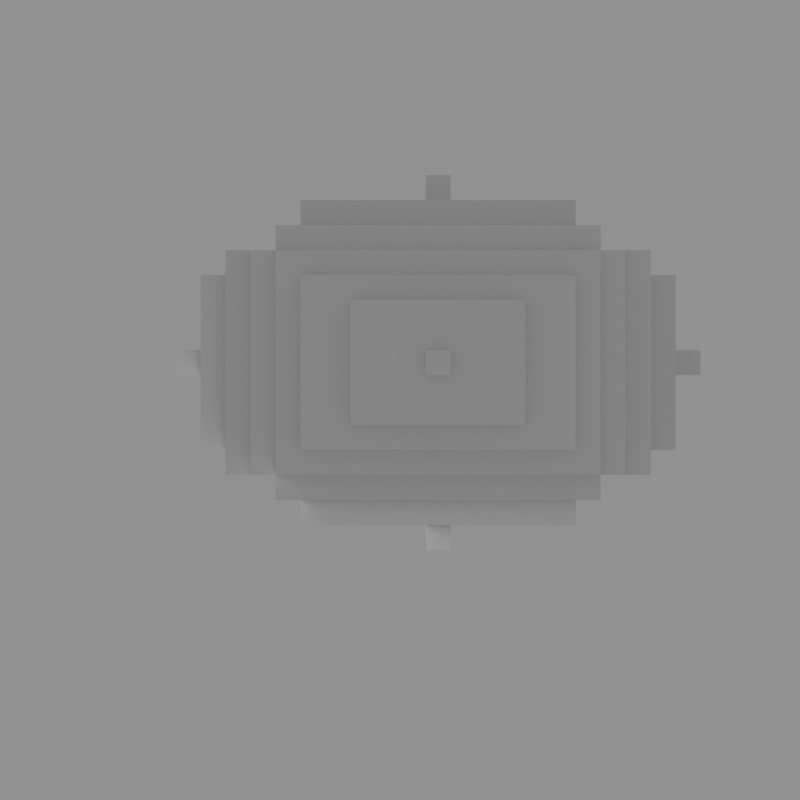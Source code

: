 # Source: asset.blend  (saved by Blender 4.0.36; exported with 4.5.12 LTS)
import bpy
from mathutils import Matrix  # noqa: F401  (used for matrix-valued properties, if any)

bpy.ops.wm.read_factory_settings(use_empty=True)
scene = bpy.context.scene
scene.name = 'Scene'

# ---- cameras
cam_camera = bpy.data.cameras.new('Camera')
cam_camera.type = 'ORTHO'
cam_camera.ortho_scale = 2.0

# ---- meshes
me_reconstruction = bpy.data.meshes.new('Reconstruction')
me_reconstruction.from_pydata([(-0.75, 0.0625, -0.0625), (-0.75, 0.0625, 0.0), (-0.75, 0.125, 0.0), (-0.75, 0.125, -0.0625), (-0.6875, 0.0625, -0.0625), (-0.6875, 0.0625, 0.0), (-0.6875, 0.125, 0.0), (-0.6875, 0.125, -0.0625), (-0.6875, -0.125, -0.375), (-0.625, -0.125, -0.375), (-0.625, -0.125, -0.25), (-0.6875, -0.125, 0.1875), (-0.6875, -0.125, 0.3125), (-0.625, -0.125, 0.3125), (-0.6875, 0.0625, 0.125), (-0.6875, 0.1875, 0.0), (-0.6875, 0.3125, -0.375), (-0.625, 0.3125, -0.3125), (-0.625, 0.3125, -0.375), (-0.6875, 0.3125, -0.125), (-0.6875, 0.3125, 0.3125), (-0.625, 0.3125, 0.3125), (-0.625, -0.1875, -0.5), (-0.5625, -0.1875, -0.5), (-0.625, -0.1875, -0.25), (-0.625, -0.1875, 0.4375), (-0.5625, -0.1875, 0.4375), (-0.625, 0.375, -0.5), (-0.5625, 0.375, -0.5), (-0.625, 0.375, -0.3125), (-0.625, 0.375, 0.4375), (-0.5625, 0.375, 0.4375), (-0.5625, -0.1875, -0.5625), (-0.5, -0.1875, -0.5625), (-0.5625, -0.1875, 0.5), (-0.5, -0.1875, 0.5), (-0.5625, 0.375, -0.5625), (-0.5, 0.375, -0.5625), (-0.5625, 0.375, 0.5), (-0.5, 0.375, 0.5), (-0.5, -0.25, -0.5625), (-0.4375, -0.25, -0.4375), (-0.5, -0.25, -0.0625), (-0.4375, -0.25, -0.0625), (-0.4375, -0.25, 0.375), (-0.5, -0.25, 0.5), (-0.5, -0.1875, -0.625), (-0.4375, -0.125, -0.625), (-0.5, -0.1875, 0.5625), (-0.4375, -0.125, 0.5625), (-0.4375, 0.3125, -0.625), (-0.4375, 0.3125, 0.5625), (-0.5, 0.375, -0.625), (-0.5, 0.375, 0.5625), (-0.5, 0.4375, -0.5625), (-0.4375, 0.4375, -0.4375), (-0.4375, 0.4375, 0.375), (-0.5, 0.4375, 0.5), (-0.4375, -0.3125, -0.4375), (-0.4375, -0.3125, 0.125), (-0.4375, -0.3125, 0.375), (-0.375, -0.1875, -0.625), (-0.375, -0.125, -0.625), (-0.4375, -0.125, -0.6875), (-0.4375, -0.125, 0.625), (-0.4375, 0.3125, -0.6875), (-0.4375, 0.3125, 0.625), (-0.4375, 0.5, -0.4375), (-0.4375, 0.5, 0.375), (-0.3125, -0.0625, -0.6875), (-0.3125, -0.0625, 0.625), (-0.3125, 0.25, -0.6875), (-0.3125, 0.25, 0.625), (-0.3125, 0.5, -0.4375), (-0.3125, -0.0625, -0.75), (-0.3125, -0.0625, 0.6875), (-0.3125, 0.25, -0.75), (-0.3125, 0.25, 0.6875), (-0.25, 0.5, 0.0), (-0.1875, -0.3125, -0.4375), (-0.1875, -0.3125, 0.0), (-0.125, -0.3125, -0.125), (-0.125, -0.3125, -0.0625), (-0.125, -0.3125, 0.0), (-0.125, -0.0625, 0.6875), (-0.125, 0.0625, -0.75), (-0.125, 0.0625, 0.6875), (-0.125, 0.125, -0.75), (-0.125, 0.125, 0.6875), (-0.125, 0.5, -0.0625), (-0.125, 0.5, 0.0), (-0.125, -0.375, -0.0625), (-0.125, -0.375, 0.0), (-0.0625, -0.375, -0.0625), (-0.0625, -0.3125, -0.0625), (-0.0625, -0.3125, 0.0), (-0.0625, -0.375, 0.0), (-0.0625, 0.0625, -0.75), (-0.0625, 0.0625, 0.6875), (-0.125, 0.0625, -0.8125), (-0.125, 0.125, -0.8125), (-0.0625, 0.0625, -0.8125), (-0.0625, 0.125, -0.8125), (-0.0625, 0.125, -0.75), (-0.125, 0.0625, 0.75), (-0.125, 0.125, 0.75), (-0.0625, 0.125, 0.6875), (-0.0625, 0.125, 0.75), (-0.0625, 0.0625, 0.75), (-0.0625, 0.1875, 0.6875), (-0.0625, 0.4375, -0.5625), (-0.0625, 0.4375, -0.4375), (-0.0625, 0.5, -0.0625), (-0.0625, 0.5, 0.0), (-0.125, 0.5625, 0.0), (-0.125, 0.5625, -0.0625), (-0.0625, 0.5625, -0.0625), (-0.0625, 0.5625, 0.0), (0.0, -0.125, 0.625), (0.0, -0.0625, 0.625), (0.0, 0.125, -0.75), (0.0, 0.25, -0.75), (0.0, 0.4375, -0.5625), (0.0, 0.4375, -0.4375), (0.0, 0.5, 0.0), (0.0625, -0.125, -0.6875), (0.0625, -0.0625, -0.6875), (0.125, -0.125, -0.6875), (0.125, -0.0625, -0.6875), (0.125, -0.0625, 0.625), (0.125, -0.0625, -0.75), (0.125, -0.0625, 0.6875), (0.125, 0.0625, -0.75), (0.125, 0.1875, 0.6875), (0.125, 0.25, -0.75), (0.125, 0.25, -0.6875), (0.125, 0.25, 0.625), (0.125, 0.25, 0.6875), (0.125, 0.3125, 0.625), (0.1875, -0.1875, 0.5625), (0.1875, -0.125, 0.5625), (0.25, -0.3125, -0.4375), (0.25, -0.25, -0.4375), (0.25, -0.25, -0.125), (0.25, -0.25, 0.375), (0.25, -0.3125, 0.375), (0.25, -0.125, -0.625), (0.25, -0.125, 0.5625), (0.25, -0.125, -0.6875), (0.25, -0.125, 0.625), (0.25, 0.125, -0.625), (0.25, 0.3125, -0.6875), (0.25, 0.3125, -0.625), (0.25, 0.3125, 0.5625), (0.25, 0.3125, 0.625), (0.25, 0.4375, -0.4375), (0.25, 0.4375, 0.375), (0.25, 0.5, -0.4375), (0.25, 0.5, -0.125), (0.25, 0.5, 0.375), (0.3125, -0.25, -0.5625), (0.3125, -0.1875, -0.5625), (0.3125, -0.25, -0.125), (0.3125, -0.1875, 0.5), (0.3125, -0.25, 0.5), (0.3125, -0.1875, -0.625), (0.3125, -0.125, 0.5625), (0.3125, -0.1875, 0.5625), (0.3125, 0.125, -0.625), (0.3125, 0.375, -0.625), (0.3125, 0.375, -0.5625), (0.3125, 0.375, 0.5), (0.3125, 0.375, 0.5625), (0.3125, 0.4375, -0.5625), (0.3125, 0.4375, 0.5), (0.375, -0.1875, -0.5625), (0.375, -0.1875, -0.5), (0.375, -0.1875, 0.4375), (0.375, -0.1875, 0.5), (0.375, 0.375, -0.5625), (0.375, 0.375, -0.5), (0.375, 0.375, 0.4375), (0.375, 0.375, 0.5), (0.4375, -0.1875, -0.5), (0.4375, -0.125, -0.375), (0.4375, -0.125, 0.3125), (0.4375, -0.1875, 0.4375), (0.4375, 0.3125, -0.375), (0.4375, 0.3125, 0.3125), (0.4375, 0.375, -0.5), (0.4375, 0.375, -0.375), (0.4375, 0.375, 0.3125), (0.4375, 0.375, 0.4375), (0.5, -0.125, -0.375), (0.5, -0.125, 0.3125), (0.5, 0.0625, -0.0625), (0.5, 0.0625, 0.0), (0.5, 0.0625, 0.0625), (0.5, 0.125, -0.125), (0.5, 0.125, -0.0625), (0.5, 0.125, 0.0), (0.5, 0.25, -0.375), (0.5, 0.3125, -0.375), (0.5, 0.3125, 0.0625), (0.5, 0.3125, 0.3125), (0.5625, 0.0625, -0.0625), (0.5625, 0.125, -0.0625), (0.5625, 0.125, 0.0), (0.5625, 0.0625, 0.0)], [], [(0, 1, 2, 3), (0, 4, 5, 1), (3, 2, 6, 7), (0, 3, 7, 4), (1, 5, 6, 2), (52, 169, 168, 150, 152, 50, 47, 62, 61, 46), (183, 186, 177, 178, 163, 161, 175, 176), (179, 180, 176, 175), (16, 8, 11, 14, 5, 4, 7, 6, 15, 19), (13, 21, 20, 12), (56, 68, 67, 55), (33, 35, 34, 26, 25, 24, 22, 23, 32), (47, 50, 65, 63), (37, 52, 46, 33), (110, 111, 123, 122), (19, 20, 21, 17, 18, 16), (187, 202, 201, 193, 184), (59, 58, 79, 81, 82, 83, 80), (174, 171, 170, 173), (180, 189, 183, 176), (45, 164, 163, 35), (132, 134, 135, 128, 130), (170, 171, 182, 181, 192, 191, 190, 189, 180, 179), (162, 143, 142, 41, 43, 42, 40, 160), (45, 35, 33, 40, 42), (38, 31, 26, 34), (161, 160, 40, 33), (41, 142, 141, 79, 58), (39, 37, 36, 28, 27, 29, 30, 31, 38), (22, 24, 10, 9, 18, 17, 29, 27), (63, 125, 127, 148, 146, 62, 47), (53, 172, 171, 39), (75, 77, 72, 70), (76, 121, 120, 103, 87, 85, 97, 132, 130, 74), (197, 196, 200, 199, 198, 201, 202, 203), (157, 73, 78, 90, 89, 112, 113, 124, 158), (39, 57, 54, 37), (39, 38, 34, 35), (68, 159, 158, 124, 113, 90, 78, 73, 67), (163, 164, 162, 160, 161), (91, 92, 83, 82), (93, 94, 95, 96), (91, 93, 96, 92), (91, 82, 94, 93), (92, 96, 95, 83), (26, 31, 30, 25), (133, 109, 106, 98, 86, 84, 131), (9, 10, 13, 12, 11, 8), (99, 85, 87, 100), (101, 102, 103, 97), (99, 101, 97, 85), (100, 87, 103, 102), (99, 100, 102, 101), (86, 104, 105, 88), (98, 106, 107, 108), (86, 98, 108, 104), (88, 105, 107, 106), (104, 108, 107, 105), (121, 134, 132, 97, 103, 120), (192, 181, 177, 186), (48, 139, 140, 49, 51, 153, 147, 166, 172, 53), (139, 167, 166, 147, 140), (89, 90, 114, 115), (112, 116, 117, 113), (115, 114, 117, 116), (89, 115, 116, 112), (90, 113, 117, 114), (165, 161, 33, 46, 61), (23, 28, 36, 32), (188, 204, 203, 202, 187), (165, 168, 169, 170, 161), (161, 170, 179, 175), (69, 126, 125, 63, 65, 151, 148, 127, 128, 135, 71), (145, 60, 59, 80, 83, 95, 94, 82, 81, 79, 141), (137, 136, 72, 77), (50, 152, 151, 65), (194, 185, 184, 193), (60, 145, 144, 44), (73, 157, 155, 123, 111, 55, 67), (125, 126, 128, 127), (204, 188, 185, 194), (156, 159, 68, 56), (16, 18, 9, 8), (32, 36, 37, 33), (12, 20, 19, 15, 6, 5, 14, 11), (171, 174, 57, 39), (154, 138, 136, 129, 119, 118, 149), (71, 76, 74, 69), (30, 29, 17, 21, 13, 10, 24, 25), (153, 154, 149, 147), (135, 134, 121, 76, 71), (136, 137, 133, 131, 129), (191, 188, 187, 190), (49, 140, 147, 149, 118, 64), (159, 156, 155, 157, 158), (151, 152, 150, 146, 148), (22, 27, 28, 23), (54, 110, 122, 173, 170, 37), (64, 66, 51, 49), (59, 60, 44, 43, 41, 58), (171, 172, 166, 167, 163), (54, 57, 174, 173, 122, 123, 155, 156, 56, 55, 111, 110), (142, 143, 144, 145, 141), (136, 138, 66, 64, 118, 119, 70, 72), (53, 39, 35, 48), (177, 181, 182, 178), (184, 185, 188, 191, 192, 186, 183, 189, 190, 187), (37, 170, 169, 52), (66, 138, 154, 153, 51), (163, 167, 139, 48, 35), (130, 128, 126, 69, 74), (182, 171, 163, 178), (119, 129, 131, 84, 75, 70), (62, 146, 150, 168, 165, 61), (84, 86, 88, 106, 109, 133, 137, 77, 75), (44, 144, 143, 162, 164, 45, 42, 43), (204, 194, 193, 201, 198, 199, 195, 196, 197, 203), (205, 206, 207, 208), (195, 205, 208, 196), (199, 200, 207, 206), (195, 199, 206, 205), (196, 208, 207, 200)])
me_reconstruction.update()

# ---- objects
ob_reconstruction = bpy.data.objects.new('Reconstruction', me_reconstruction)
ob_camera = bpy.data.objects.new('Camera', cam_camera)

# ---- transforms, parenting, visibility, modifiers, constraints
ob_reconstruction.location = (0.0, 0.0, 0.0)
ob_camera.location = (0.0, 0.0, -4.0)
ob_camera.rotation_euler = (8.742e-08, 3.142, -8.742e-08)

# ---- collection membership
scene.collection.objects.link(ob_reconstruction)
scene.collection.objects.link(ob_camera)

# ---- scene / render settings (as saved in the file)
scene.camera = ob_camera
scene.frame_start = 1; scene.frame_end = 250; scene.frame_set(1)
scene.render.engine = 'BLENDER_WORKBENCH'
scene.render.resolution_x = 256
scene.render.resolution_y = 256
scene.cycles.sampling_pattern = 'TABULATED_SOBOL'
bpy.context.view_layer.update()

# ---- added for rendering (the .blend has no usable light): sun + grey world if the file has none
light_auto_sun = bpy.data.lights.new('AutoSun', 'SUN')
light_auto_sun.energy = 3.0
light_auto_sun.angle = 0.0523599
ob_auto_sun = bpy.data.objects.new('AutoSun', light_auto_sun)
scene.collection.objects.link(ob_auto_sun)
ob_auto_sun.rotation_euler = (0.872665, 0.174533, 0.523599)
if scene.world is None:
    world_auto = bpy.data.worlds.new('AutoWorld')
    world_auto.color = (0.3, 0.3, 0.3)
    scene.world = world_auto
bpy.context.view_layer.update()
